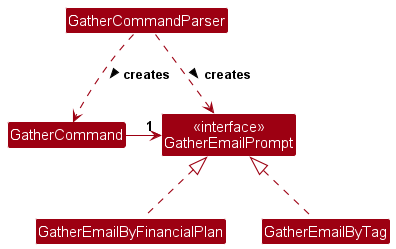

The diagram above was rendered by PlantUML. Its source (embedded in the PNG):
@startuml
!include style.puml
skinparam arrowThickness 1.1
skinparam arrowColor MODEL_COLOR
skinparam classBackgroundColor MODEL_COLOR

Class GatherCommandParser
Class GatherCommand
Class "<<interface>>\nGatherEmailPrompt" as GatherEmailPrompt
Class GatherEmailByFinancialPlan
Class GatherEmailByTag

GatherCommandParser .down.> GatherCommand : creates >
GatherCommandParser .down.> GatherEmailPrompt : creates >
GatherCommand  -right-> "1" GatherEmailPrompt
GatherEmailByFinancialPlan .up.|>  GatherEmailPrompt
GatherEmailByTag .up.|> GatherEmailPrompt
@enduml